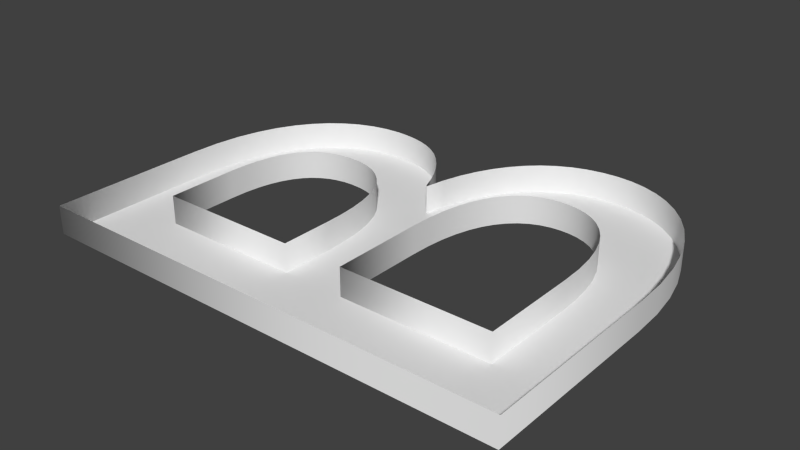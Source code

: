# Source: Boron.blend  (saved by Blender 2.61.0; exported with 4.5.12 LTS)
import bpy
from mathutils import Matrix  # noqa: F401  (used for matrix-valued properties, if any)

bpy.ops.wm.read_factory_settings(use_empty=True)
scene = bpy.context.scene
scene.name = 'Scene'

# ---- collections
col_collection_1 = bpy.data.collections.new('Collection 1'); scene.collection.children.link(col_collection_1)

# ---- world
world_world = bpy.data.worlds.new('World'); scene.world = world_world
world_world.color = (0.05088, 0.05088, 0.05088)
world_world.use_sun_shadow = False
world_world.sun_shadow_jitter_overblur = 0.0
world_world.cycles.sampling_method = 'MANUAL'
world_world.cycles.sample_map_resolution = 256

# ---- meshes
me_mesh = bpy.data.meshes.new('Mesh')
me_mesh.from_pydata([(0.273, 0.682, -0.05), (0.308, 0.6802, -0.05), (0.3396, 0.6751, -0.05), (0.3678, 0.6669, -0.05), (0.3928, 0.656, -0.05), (0.4145, 0.6427, -0.05), (0.4331, 0.6273, -0.05), (0.4487, 0.61, -0.05), (0.4612, 0.5913, -0.05), (0.4709, 0.5715, -0.05), (0.4777, 0.5508, -0.05), (0.4817, 0.5295, -0.05), (0.483, 0.508, -0.05), (0.4823, 0.4908, -0.05), (0.4802, 0.4745, -0.05), (0.4767, 0.4593, -0.05), (0.4718, 0.445, -0.05), (0.4655, 0.4317, -0.05), (0.4576, 0.4192, -0.05), (0.4483, 0.4077, -0.05), (0.4375, 0.397, -0.05), (0.4252, 0.3871, -0.05), (0.4114, 0.378, -0.05), (0.396, 0.3696, -0.05), (0.379, 0.362, -0.05), (0.379, 0.36, -0.05), (0.4037, 0.3543, -0.05), (0.4266, 0.3466, -0.05), (0.4477, 0.3371, -0.05), (0.4669, 0.3259, -0.05), (0.4841, 0.3129, -0.05), (0.4992, 0.2984, -0.05), (0.5123, 0.2823, -0.05), (0.5231, 0.2648, -0.05), (0.5317, 0.246, -0.05), (0.5379, 0.2258, -0.05), (0.5417, 0.2045, -0.05), (0.543, 0.182, -0.05), (0.5417, 0.1608, -0.05), (0.5375, 0.1394, -0.05), (0.5305, 0.1181, -0.05), (0.5203, 0.09748, -0.05), (0.5069, 0.07781, -0.05), (0.4901, 0.0595, -0.05), (0.4698, 0.04294, -0.05), (0.4457, 0.02852, -0.05), (0.4177, 0.01663, -0.05), (0.3857, 0.007648, -0.05), (0.3495, 0.001977, -0.05), (0.309, 0.0, -0.05), (0.075, 0.0, -0.05), (0.075, 0.682, -0.05), (0.238, 0.39, -0.05), (0.2612, 0.3908, -0.05), (0.2823, 0.393, -0.05), (0.3014, 0.3968, -0.05), (0.3184, 0.402, -0.05), (0.3334, 0.4088, -0.05), (0.3464, 0.4171, -0.05), (0.3573, 0.4269, -0.05), (0.3662, 0.4383, -0.05), (0.3731, 0.4512, -0.05), (0.3781, 0.4656, -0.05), (0.381, 0.4815, -0.05), (0.382, 0.499, -0.05), (0.3814, 0.5116, -0.05), (0.3794, 0.5237, -0.05), (0.3761, 0.5354, -0.05), (0.3711, 0.5463, -0.05), (0.3646, 0.5564, -0.05), (0.3563, 0.5656, -0.05), (0.346, 0.5738, -0.05), (0.3339, 0.5807, -0.05), (0.3196, 0.5863, -0.05), (0.3031, 0.5905, -0.05), (0.2842, 0.5931, -0.05), (0.263, 0.594, -0.05), (0.173, 0.594, -0.05), (0.173, 0.39, -0.05), (0.296, 0.088, -0.05), (0.323, 0.08915, -0.05), (0.3467, 0.09246, -0.05), (0.3673, 0.0977, -0.05), (0.385, 0.1047, -0.05), (0.3998, 0.1131, -0.05), (0.4121, 0.1229, -0.05), (0.422, 0.1337, -0.05), (0.4297, 0.1453, -0.05), (0.4354, 0.1576, -0.05), (0.4392, 0.1703, -0.05), (0.4413, 0.1832, -0.05), (0.442, 0.196, -0.05), (0.441, 0.2111, -0.05), (0.438, 0.2254, -0.05), (0.4329, 0.2387, -0.05), (0.4257, 0.251, -0.05), (0.4165, 0.2622, -0.05), (0.4051, 0.2723, -0.05), (0.3916, 0.281, -0.05), (0.3759, 0.2883, -0.05), (0.358, 0.2942, -0.05), (0.3379, 0.2985, -0.05), (0.3156, 0.3011, -0.05), (0.291, 0.302, -0.05), (0.173, 0.302, -0.05), (0.173, 0.088, -0.05), (0.273, 0.682, -0.05), (0.273, 0.682, 0.05), (0.308, 0.6802, -0.05), (0.308, 0.6802, 0.05), (0.3396, 0.6751, -0.05), (0.3396, 0.6751, 0.05), (0.3678, 0.6669, -0.05), (0.3678, 0.6669, 0.05), (0.3928, 0.656, -0.05), (0.3928, 0.656, 0.05), (0.4145, 0.6427, -0.05), (0.4145, 0.6427, 0.05), (0.4331, 0.6273, -0.05), (0.4331, 0.6273, 0.05), (0.4487, 0.61, -0.05), (0.4487, 0.61, 0.05), (0.4612, 0.5913, -0.05), (0.4612, 0.5913, 0.05), (0.4709, 0.5715, -0.05), (0.4709, 0.5715, 0.05), (0.4777, 0.5508, -0.05), (0.4777, 0.5508, 0.05), (0.4817, 0.5295, -0.05), (0.4817, 0.5295, 0.05), (0.483, 0.508, -0.05), (0.483, 0.508, 0.05), (0.4823, 0.4908, -0.05), (0.4823, 0.4908, 0.05), (0.4802, 0.4745, -0.05), (0.4802, 0.4745, 0.05), (0.4767, 0.4593, -0.05), (0.4767, 0.4593, 0.05), (0.4718, 0.445, -0.05), (0.4718, 0.445, 0.05), (0.4655, 0.4317, -0.05), (0.4655, 0.4317, 0.05), (0.4576, 0.4192, -0.05), (0.4576, 0.4192, 0.05), (0.4483, 0.4077, -0.05), (0.4483, 0.4077, 0.05), (0.4375, 0.397, -0.05), (0.4375, 0.397, 0.05), (0.4252, 0.3871, -0.05), (0.4252, 0.3871, 0.05), (0.4114, 0.378, -0.05), (0.4114, 0.378, 0.05), (0.396, 0.3696, -0.05), (0.396, 0.3696, 0.05), (0.379, 0.362, -0.05), (0.379, 0.362, 0.05), (0.379, 0.36, -0.05), (0.379, 0.36, 0.05), (0.4037, 0.3543, -0.05), (0.4037, 0.3543, 0.05), (0.4266, 0.3466, -0.05), (0.4266, 0.3466, 0.05), (0.4477, 0.3371, -0.05), (0.4477, 0.3371, 0.05), (0.4669, 0.3259, -0.05), (0.4669, 0.3259, 0.05), (0.4841, 0.3129, -0.05), (0.4841, 0.3129, 0.05), (0.4992, 0.2984, -0.05), (0.4992, 0.2984, 0.05), (0.5123, 0.2823, -0.05), (0.5123, 0.2823, 0.05), (0.5231, 0.2648, -0.05), (0.5231, 0.2648, 0.05), (0.5317, 0.246, -0.05), (0.5317, 0.246, 0.05), (0.5379, 0.2258, -0.05), (0.5379, 0.2258, 0.05), (0.5417, 0.2045, -0.05), (0.5417, 0.2045, 0.05), (0.543, 0.182, -0.05), (0.543, 0.182, 0.05), (0.5417, 0.1608, -0.05), (0.5417, 0.1608, 0.05), (0.5375, 0.1394, -0.05), (0.5375, 0.1394, 0.05), (0.5305, 0.1181, -0.05), (0.5305, 0.1181, 0.05), (0.5203, 0.09748, -0.05), (0.5203, 0.09748, 0.05), (0.5069, 0.07781, -0.05), (0.5069, 0.07781, 0.05), (0.4901, 0.0595, -0.05), (0.4901, 0.0595, 0.05), (0.4698, 0.04294, -0.05), (0.4698, 0.04294, 0.05), (0.4457, 0.02852, -0.05), (0.4457, 0.02852, 0.05), (0.4177, 0.01663, -0.05), (0.4177, 0.01663, 0.05), (0.3857, 0.007648, -0.05), (0.3857, 0.007648, 0.05), (0.3495, 0.001977, -0.05), (0.3495, 0.001977, 0.05), (0.309, 0.0, -0.05), (0.309, 0.0, 0.05), (0.075, 0.0, -0.05), (0.075, 0.0, 0.05), (0.075, 0.682, -0.05), (0.075, 0.682, 0.05), (0.238, 0.39, -0.05), (0.238, 0.39, 0.05), (0.2612, 0.3908, -0.05), (0.2612, 0.3908, 0.05), (0.2823, 0.393, -0.05), (0.2823, 0.393, 0.05), (0.3014, 0.3968, -0.05), (0.3014, 0.3968, 0.05), (0.3184, 0.402, -0.05), (0.3184, 0.402, 0.05), (0.3334, 0.4088, -0.05), (0.3334, 0.4088, 0.05), (0.3464, 0.4171, -0.05), (0.3464, 0.4171, 0.05), (0.3573, 0.4269, -0.05), (0.3573, 0.4269, 0.05), (0.3662, 0.4383, -0.05), (0.3662, 0.4383, 0.05), (0.3731, 0.4512, -0.05), (0.3731, 0.4512, 0.05), (0.3781, 0.4656, -0.05), (0.3781, 0.4656, 0.05), (0.381, 0.4815, -0.05), (0.381, 0.4815, 0.05), (0.382, 0.499, -0.05), (0.382, 0.499, 0.05), (0.3814, 0.5116, -0.05), (0.3814, 0.5116, 0.05), (0.3794, 0.5237, -0.05), (0.3794, 0.5237, 0.05), (0.3761, 0.5354, -0.05), (0.3761, 0.5354, 0.05), (0.3711, 0.5463, -0.05), (0.3711, 0.5463, 0.05), (0.3646, 0.5564, -0.05), (0.3646, 0.5564, 0.05), (0.3563, 0.5656, -0.05), (0.3563, 0.5656, 0.05), (0.346, 0.5738, -0.05), (0.346, 0.5738, 0.05), (0.3339, 0.5807, -0.05), (0.3339, 0.5807, 0.05), (0.3196, 0.5863, -0.05), (0.3196, 0.5863, 0.05), (0.3031, 0.5905, -0.05), (0.3031, 0.5905, 0.05), (0.2842, 0.5931, -0.05), (0.2842, 0.5931, 0.05), (0.263, 0.594, -0.05), (0.263, 0.594, 0.05), (0.173, 0.594, -0.05), (0.173, 0.594, 0.05), (0.173, 0.39, -0.05), (0.173, 0.39, 0.05), (0.296, 0.088, -0.05), (0.296, 0.088, 0.05), (0.323, 0.08915, -0.05), (0.323, 0.08915, 0.05), (0.3467, 0.09246, -0.05), (0.3467, 0.09246, 0.05), (0.3673, 0.0977, -0.05), (0.3673, 0.0977, 0.05), (0.385, 0.1047, -0.05), (0.385, 0.1047, 0.05), (0.3998, 0.1131, -0.05), (0.3998, 0.1131, 0.05), (0.4121, 0.1229, -0.05), (0.4121, 0.1229, 0.05), (0.422, 0.1337, -0.05), (0.422, 0.1337, 0.05), (0.4297, 0.1453, -0.05), (0.4297, 0.1453, 0.05), (0.4354, 0.1576, -0.05), (0.4354, 0.1576, 0.05), (0.4392, 0.1703, -0.05), (0.4392, 0.1703, 0.05), (0.4413, 0.1832, -0.05), (0.4413, 0.1832, 0.05), (0.442, 0.196, -0.05), (0.442, 0.196, 0.05), (0.441, 0.2111, -0.05), (0.441, 0.2111, 0.05), (0.438, 0.2254, -0.05), (0.438, 0.2254, 0.05), (0.4329, 0.2387, -0.05), (0.4329, 0.2387, 0.05), (0.4257, 0.251, -0.05), (0.4257, 0.251, 0.05), (0.4165, 0.2622, -0.05), (0.4165, 0.2622, 0.05), (0.4051, 0.2723, -0.05), (0.4051, 0.2723, 0.05), (0.3916, 0.281, -0.05), (0.3916, 0.281, 0.05), (0.3759, 0.2883, -0.05), (0.3759, 0.2883, 0.05), (0.358, 0.2942, -0.05), (0.358, 0.2942, 0.05), (0.3379, 0.2985, -0.05), (0.3379, 0.2985, 0.05), (0.3156, 0.3011, -0.05), (0.3156, 0.3011, 0.05), (0.291, 0.302, -0.05), (0.291, 0.302, 0.05), (0.173, 0.302, -0.05), (0.173, 0.302, 0.05), (0.173, 0.088, -0.05), (0.173, 0.088, 0.05)], [], [(77, 51, 50), (0, 51, 77), (1, 0, 77), (2, 1, 77), (3, 2, 77), (4, 3, 77), (5, 4, 77), (6, 5, 77), (7, 6, 77), (76, 7, 77), (8, 7, 76), (78, 77, 50), (8, 76, 75), (8, 75, 74), (9, 8, 74), (9, 74, 73), (9, 73, 72), (9, 72, 71), (9, 71, 70), (10, 9, 70), (10, 70, 69), (10, 69, 68), (11, 10, 68), (11, 68, 67), (11, 67, 66), (12, 11, 66), (12, 66, 65), (12, 65, 64), (13, 12, 64), (13, 64, 63), (14, 13, 63), (14, 63, 62), (15, 14, 62), (15, 62, 61), (16, 15, 61), (16, 61, 60), (17, 16, 60), (17, 60, 59), (18, 17, 59), (18, 59, 58), (19, 18, 58), (19, 58, 57), (19, 57, 56), (20, 19, 56), (20, 56, 55), (21, 20, 55), (21, 55, 54), (21, 54, 53), (21, 53, 52), (104, 78, 50), (52, 78, 104), (21, 52, 104), (22, 21, 104), (23, 22, 104), (24, 23, 104), (25, 24, 104), (26, 25, 104), (27, 26, 104), (28, 27, 104), (29, 28, 104), (30, 29, 104), (103, 30, 104), (31, 30, 103), (105, 104, 50), (31, 103, 102), (31, 102, 101), (31, 101, 100), (32, 31, 100), (32, 100, 99), (32, 99, 98), (33, 32, 98), (33, 98, 97), (33, 97, 96), (34, 33, 96), (34, 96, 95), (34, 95, 94), (35, 34, 94), (35, 94, 93), (36, 35, 93), (36, 93, 92), (36, 92, 91), (37, 36, 91), (37, 91, 90), (37, 90, 89), (38, 37, 89), (38, 89, 88), (39, 38, 88), (39, 88, 87), (39, 87, 86), (40, 39, 86), (40, 86, 85), (40, 85, 84), (41, 40, 84), (41, 84, 83), (41, 83, 82), (41, 82, 81), (42, 41, 81), (42, 81, 80), (42, 80, 79), (79, 105, 50), (42, 79, 50), (43, 42, 50), (44, 43, 50), (45, 44, 50), (46, 45, 50), (47, 46, 50), (48, 47, 50), (49, 48, 50), (107, 106, 108, 109), (109, 108, 110, 111), (111, 110, 112, 113), (113, 112, 114, 115), (115, 114, 116, 117), (117, 116, 118, 119), (119, 118, 120, 121), (121, 120, 122, 123), (123, 122, 124, 125), (125, 124, 126, 127), (127, 126, 128, 129), (129, 128, 130, 131), (131, 130, 132, 133), (133, 132, 134, 135), (135, 134, 136, 137), (137, 136, 138, 139), (139, 138, 140, 141), (141, 140, 142, 143), (143, 142, 144, 145), (145, 144, 146, 147), (147, 146, 148, 149), (149, 148, 150, 151), (151, 150, 152, 153), (153, 152, 154, 155), (155, 154, 156, 157), (157, 156, 158, 159), (159, 158, 160, 161), (161, 160, 162, 163), (163, 162, 164, 165), (165, 164, 166, 167), (167, 166, 168, 169), (169, 168, 170, 171), (171, 170, 172, 173), (173, 172, 174, 175), (175, 174, 176, 177), (177, 176, 178, 179), (179, 178, 180, 181), (181, 180, 182, 183), (183, 182, 184, 185), (185, 184, 186, 187), (187, 186, 188, 189), (189, 188, 190, 191), (191, 190, 192, 193), (193, 192, 194, 195), (195, 194, 196, 197), (197, 196, 198, 199), (199, 198, 200, 201), (201, 200, 202, 203), (203, 202, 204, 205), (205, 204, 206, 207), (207, 206, 208, 209), (209, 208, 106, 107), (211, 210, 212, 213), (213, 212, 214, 215), (215, 214, 216, 217), (217, 216, 218, 219), (219, 218, 220, 221), (221, 220, 222, 223), (223, 222, 224, 225), (225, 224, 226, 227), (227, 226, 228, 229), (229, 228, 230, 231), (231, 230, 232, 233), (233, 232, 234, 235), (235, 234, 236, 237), (237, 236, 238, 239), (239, 238, 240, 241), (241, 240, 242, 243), (243, 242, 244, 245), (245, 244, 246, 247), (247, 246, 248, 249), (249, 248, 250, 251), (251, 250, 252, 253), (253, 252, 254, 255), (255, 254, 256, 257), (257, 256, 258, 259), (259, 258, 260, 261), (261, 260, 262, 263), (263, 262, 210, 211), (265, 264, 266, 267), (267, 266, 268, 269), (269, 268, 270, 271), (271, 270, 272, 273), (273, 272, 274, 275), (275, 274, 276, 277), (277, 276, 278, 279), (279, 278, 280, 281), (281, 280, 282, 283), (283, 282, 284, 285), (285, 284, 286, 287), (287, 286, 288, 289), (289, 288, 290, 291), (291, 290, 292, 293), (293, 292, 294, 295), (295, 294, 296, 297), (297, 296, 298, 299), (299, 298, 300, 301), (301, 300, 302, 303), (303, 302, 304, 305), (305, 304, 306, 307), (307, 306, 308, 309), (309, 308, 310, 311), (311, 310, 312, 313), (313, 312, 314, 315), (315, 314, 316, 317), (317, 316, 264, 265)])
me_mesh.polygons.foreach_set('use_smooth', [0, 0, 0, 0, 0, 0, 0, 0, 0, 0, 0, 0, 0, 0, 0, 0, 0, 0, 0, 0, 0, 0, 0, 0, 0, 0, 0, 0, 0, 0, 0, 0, 0, 0, 0, 0, 0, 0, 0, 0, 0, 0, 0, 0, 0, 0, 0, 0, 0, 0, 0, 0, 0, 0, 0, 0, 0, 0, 0, 0, 0, 0, 0, 0, 0, 0, 0, 0, 0, 0, 0, 0, 0, 0, 0, 0, 0, 0, 0, 0, 0, 0, 0, 0, 0, 0, 0, 0, 0, 0, 0, 0, 0, 0, 0, 0, 0, 0, 0, 0, 0, 0, 0, 0, 0, 0, 0, 0, 1, 1, 1, 1, 1, 1, 1, 1, 1, 1, 1, 1, 1, 1, 1, 1, 1, 1, 1, 1, 1, 1, 1, 1, 1, 1, 1, 1, 1, 1, 1, 1, 1, 1, 1, 1, 1, 1, 1, 1, 1, 1, 1, 1, 1, 1, 1, 1, 1, 1, 1, 1, 1, 1, 1, 1, 1, 1, 1, 1, 1, 1, 1, 1, 1, 1, 1, 1, 1, 1, 1, 1, 1, 1, 1, 1, 1, 1, 1, 1, 1, 1, 1, 1, 1, 1, 1, 1, 1, 1, 1, 1, 1, 1, 1, 1, 1, 1, 1, 1, 1, 1, 1, 1, 1, 1])
me_mesh.use_remesh_preserve_volume = False
me_mesh.use_remesh_preserve_attributes = False
me_mesh.use_mirror_vertex_groups = False
me_mesh.update()

# ---- objects
ob_text = bpy.data.objects.new('Text', me_mesh)

# ---- transforms, parenting, visibility, modifiers, constraints
ob_text.location = (45.75, -49.15, 1.349)
ob_text.rotation_euler = (0.0, 0.0, 1.571)
ob_text.scale = (170.0, 150.0, 60.0)
ob_text.lineart.crease_threshold = 0.0

# ---- collection membership
col_collection_1.objects.link(ob_text)

# ---- scene / render settings (as saved in the file)
scene.frame_start = 1; scene.frame_end = 250; scene.frame_set(1)
scene.render.engine = 'BLENDER_EEVEE_NEXT'
scene.render.image_settings.color_mode = 'RGB'
scene.render.image_settings.compression = 90
scene.render.resolution_percentage = 50
scene.render.dither_intensity = 0.0
scene.render.bake_margin = 2
scene.render.bake_bias = 0.0
scene.cycles.use_denoising = False
scene.cycles.samples = 10
scene.cycles.sampling_pattern = 'TABULATED_SOBOL'
scene.cycles.light_sampling_threshold = 0.0
scene.cycles.use_adaptive_sampling = False
scene.cycles.use_light_tree = False
scene.cycles.blur_glossy = 0.0
scene.cycles.volume_bounces = 1
scene.cycles.pixel_filter_type = 'GAUSSIAN'
scene.cycles.sample_clamp_indirect = 0.0
scene.view_settings.view_transform = 'Standard'
bpy.context.view_layer.update()

# ---- added for rendering (the .blend has no active camera and no usable light): camera, sun
cam_auto = bpy.data.cameras.new('AutoCamera')
cam_auto.lens = 50.0
cam_auto.sensor_width = 36.0
cam_auto.clip_end = 2106.58
ob_auto_camera = bpy.data.objects.new('AutoCamera', cam_auto)
scene.collection.objects.link(ob_auto_camera)
ob_auto_camera.location = (114.637, -140.657, 97.3758)
ob_auto_camera.rotation_euler = (1.09748, -7.21219e-08, 0.694738)
scene.camera = ob_auto_camera
light_auto_sun = bpy.data.lights.new('AutoSun', 'SUN')
light_auto_sun.energy = 3.0
light_auto_sun.angle = 0.0523599
ob_auto_sun = bpy.data.objects.new('AutoSun', light_auto_sun)
scene.collection.objects.link(ob_auto_sun)
ob_auto_sun.rotation_euler = (0.872665, 0.174533, 0.523599)
bpy.context.view_layer.update()
